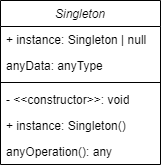

The diagram above was exported from draw.io. Its source (the exported page's mxGraphModel, read from the mxfile embedded in the PNG):
<mxGraphModel dx="503" dy="319" grid="1" gridSize="10" guides="1" tooltips="1" connect="1" arrows="1" fold="1" page="1" pageScale="1" pageWidth="827" pageHeight="1169" math="0" shadow="0">
  <root>
    <mxCell id="WIyWlLk6GJQsqaUBKTNV-0" />
    <mxCell id="WIyWlLk6GJQsqaUBKTNV-1" parent="WIyWlLk6GJQsqaUBKTNV-0" />
    <mxCell id="zkfFHV4jXpPFQw0GAbJ--0" value="Singleton" style="swimlane;fontStyle=2;align=center;verticalAlign=top;childLayout=stackLayout;horizontal=1;startSize=26;horizontalStack=0;resizeParent=1;resizeLast=0;collapsible=1;marginBottom=0;rounded=0;shadow=0;strokeWidth=1;" parent="WIyWlLk6GJQsqaUBKTNV-1" vertex="1">
      <mxGeometry x="220" y="120" width="160" height="164" as="geometry">
        <mxRectangle x="220" y="120" width="160" height="26" as="alternateBounds" />
      </mxGeometry>
    </mxCell>
    <mxCell id="lVu3DJV9rRqudGCLb8sR-1" value="+ instance: Singleton | null" style="text;strokeColor=none;fillColor=none;align=left;verticalAlign=top;spacingLeft=4;spacingRight=4;overflow=hidden;rotatable=0;points=[[0,0.5],[1,0.5]];portConstraint=eastwest;whiteSpace=wrap;html=1;fontSize=12;fontFamily=Helvetica;fontColor=default;" vertex="1" parent="zkfFHV4jXpPFQw0GAbJ--0">
      <mxGeometry y="26" width="160" height="26" as="geometry" />
    </mxCell>
    <mxCell id="lVu3DJV9rRqudGCLb8sR-2" value="anyData: anyType" style="text;strokeColor=none;fillColor=none;align=left;verticalAlign=top;spacingLeft=4;spacingRight=4;overflow=hidden;rotatable=0;points=[[0,0.5],[1,0.5]];portConstraint=eastwest;whiteSpace=wrap;html=1;fontSize=12;fontFamily=Helvetica;fontColor=default;" vertex="1" parent="zkfFHV4jXpPFQw0GAbJ--0">
      <mxGeometry y="52" width="160" height="26" as="geometry" />
    </mxCell>
    <mxCell id="zkfFHV4jXpPFQw0GAbJ--4" value="" style="line;html=1;strokeWidth=1;align=left;verticalAlign=middle;spacingTop=-1;spacingLeft=3;spacingRight=3;rotatable=0;labelPosition=right;points=[];portConstraint=eastwest;" parent="zkfFHV4jXpPFQw0GAbJ--0" vertex="1">
      <mxGeometry y="78" width="160" height="8" as="geometry" />
    </mxCell>
    <mxCell id="lVu3DJV9rRqudGCLb8sR-4" value="- &amp;lt;&amp;lt;constructor&amp;gt;&amp;gt;: void" style="text;strokeColor=none;fillColor=none;align=left;verticalAlign=top;spacingLeft=4;spacingRight=4;overflow=hidden;rotatable=0;points=[[0,0.5],[1,0.5]];portConstraint=eastwest;whiteSpace=wrap;html=1;fontSize=12;fontFamily=Helvetica;fontColor=default;" vertex="1" parent="zkfFHV4jXpPFQw0GAbJ--0">
      <mxGeometry y="86" width="160" height="26" as="geometry" />
    </mxCell>
    <mxCell id="lVu3DJV9rRqudGCLb8sR-3" value="+ instance: Singleton()" style="text;strokeColor=none;fillColor=none;align=left;verticalAlign=top;spacingLeft=4;spacingRight=4;overflow=hidden;rotatable=0;points=[[0,0.5],[1,0.5]];portConstraint=eastwest;whiteSpace=wrap;html=1;fontSize=12;fontFamily=Helvetica;fontColor=default;" vertex="1" parent="zkfFHV4jXpPFQw0GAbJ--0">
      <mxGeometry y="112" width="160" height="26" as="geometry" />
    </mxCell>
    <mxCell id="lVu3DJV9rRqudGCLb8sR-5" value="anyOperation(): any" style="text;strokeColor=none;fillColor=none;align=left;verticalAlign=top;spacingLeft=4;spacingRight=4;overflow=hidden;rotatable=0;points=[[0,0.5],[1,0.5]];portConstraint=eastwest;whiteSpace=wrap;html=1;fontSize=12;fontFamily=Helvetica;fontColor=default;" vertex="1" parent="zkfFHV4jXpPFQw0GAbJ--0">
      <mxGeometry y="138" width="160" height="26" as="geometry" />
    </mxCell>
  </root>
</mxGraphModel>